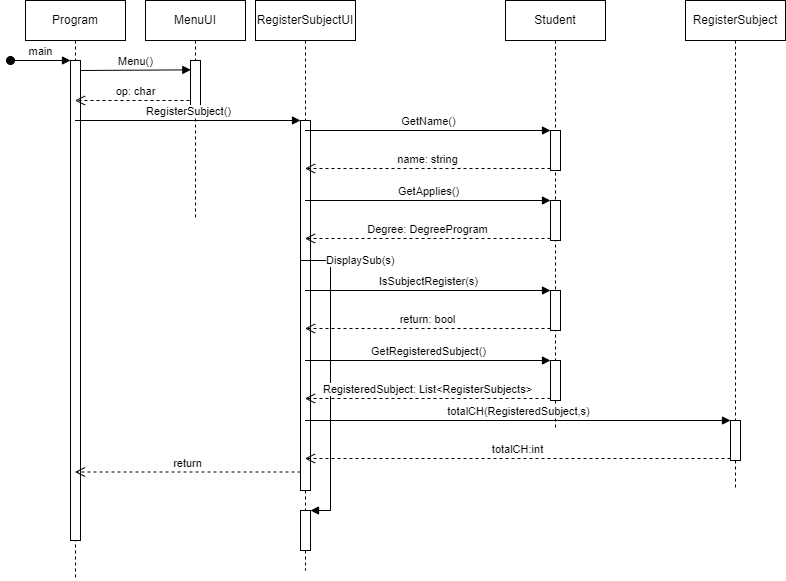

The diagram above was exported from draw.io. Its source (the exported page's mxGraphModel, read from the mxfile embedded in the PNG):
<mxGraphModel dx="1022" dy="436" grid="1" gridSize="10" guides="1" tooltips="1" connect="1" arrows="1" fold="1" page="1" pageScale="1" pageWidth="850" pageHeight="1100" math="0" shadow="0">
  <root>
    <mxCell id="0" />
    <mxCell id="1" parent="0" />
    <mxCell id="tiMVAc71lIonRs0uz-Dm-1" value="Program" style="shape=umlLifeline;perimeter=lifelinePerimeter;whiteSpace=wrap;html=1;container=1;collapsible=0;recursiveResize=0;outlineConnect=0;" vertex="1" parent="1">
      <mxGeometry x="80" y="40" width="100" height="580" as="geometry" />
    </mxCell>
    <mxCell id="tiMVAc71lIonRs0uz-Dm-2" value="" style="html=1;points=[];perimeter=orthogonalPerimeter;" vertex="1" parent="tiMVAc71lIonRs0uz-Dm-1">
      <mxGeometry x="45" y="60" width="10" height="480" as="geometry" />
    </mxCell>
    <mxCell id="tiMVAc71lIonRs0uz-Dm-3" value="main" style="html=1;verticalAlign=bottom;startArrow=oval;startFill=1;endArrow=block;startSize=8;rounded=0;" edge="1" parent="tiMVAc71lIonRs0uz-Dm-1">
      <mxGeometry width="60" relative="1" as="geometry">
        <mxPoint x="-15" y="60" as="sourcePoint" />
        <mxPoint x="45" y="60" as="targetPoint" />
      </mxGeometry>
    </mxCell>
    <mxCell id="tiMVAc71lIonRs0uz-Dm-4" value="Menu()" style="html=1;verticalAlign=bottom;endArrow=block;rounded=0;entryX=0.033;entryY=0.187;entryDx=0;entryDy=0;entryPerimeter=0;" edge="1" parent="tiMVAc71lIonRs0uz-Dm-1" target="tiMVAc71lIonRs0uz-Dm-5">
      <mxGeometry width="80" relative="1" as="geometry">
        <mxPoint x="55" y="70" as="sourcePoint" />
        <mxPoint x="135" y="70" as="targetPoint" />
      </mxGeometry>
    </mxCell>
    <mxCell id="tiMVAc71lIonRs0uz-Dm-5" value="" style="html=1;points=[];perimeter=orthogonalPerimeter;" vertex="1" parent="1">
      <mxGeometry x="245" y="100" width="10" height="50" as="geometry" />
    </mxCell>
    <mxCell id="tiMVAc71lIonRs0uz-Dm-6" value="op: char" style="html=1;verticalAlign=bottom;endArrow=open;dashed=1;endSize=8;rounded=0;" edge="1" parent="1" target="tiMVAc71lIonRs0uz-Dm-1">
      <mxGeometry relative="1" as="geometry">
        <mxPoint x="250" y="140" as="sourcePoint" />
        <mxPoint x="170" y="140" as="targetPoint" />
      </mxGeometry>
    </mxCell>
    <mxCell id="tiMVAc71lIonRs0uz-Dm-7" value="MenuUI" style="shape=umlLifeline;perimeter=lifelinePerimeter;whiteSpace=wrap;html=1;container=1;collapsible=0;recursiveResize=0;outlineConnect=0;" vertex="1" parent="1">
      <mxGeometry x="200" y="40" width="100" height="220" as="geometry" />
    </mxCell>
    <mxCell id="tiMVAc71lIonRs0uz-Dm-8" value="" style="html=1;points=[];perimeter=orthogonalPerimeter;" vertex="1" parent="tiMVAc71lIonRs0uz-Dm-7">
      <mxGeometry x="45" y="60" width="10" height="50" as="geometry" />
    </mxCell>
    <mxCell id="tiMVAc71lIonRs0uz-Dm-9" value="RegisterSubjectUI" style="shape=umlLifeline;perimeter=lifelinePerimeter;whiteSpace=wrap;html=1;container=1;collapsible=0;recursiveResize=0;outlineConnect=0;" vertex="1" parent="1">
      <mxGeometry x="310" y="40" width="100" height="570" as="geometry" />
    </mxCell>
    <mxCell id="tiMVAc71lIonRs0uz-Dm-10" value="" style="html=1;points=[];perimeter=orthogonalPerimeter;" vertex="1" parent="tiMVAc71lIonRs0uz-Dm-9">
      <mxGeometry x="45" y="120" width="10" height="370" as="geometry" />
    </mxCell>
    <mxCell id="tiMVAc71lIonRs0uz-Dm-20" value="" style="html=1;points=[];perimeter=orthogonalPerimeter;" vertex="1" parent="tiMVAc71lIonRs0uz-Dm-9">
      <mxGeometry x="45" y="510" width="10" height="40" as="geometry" />
    </mxCell>
    <mxCell id="tiMVAc71lIonRs0uz-Dm-21" value="DisplaySub(s)" style="edgeStyle=orthogonalEdgeStyle;html=1;align=left;spacingLeft=2;endArrow=block;rounded=0;entryX=1;entryY=0;" edge="1" target="tiMVAc71lIonRs0uz-Dm-20" parent="tiMVAc71lIonRs0uz-Dm-9">
      <mxGeometry x="-0.825" relative="1" as="geometry">
        <mxPoint x="50" y="260" as="sourcePoint" />
        <Array as="points">
          <mxPoint x="45" y="260" />
          <mxPoint x="75" y="260" />
          <mxPoint x="75" y="600" />
        </Array>
        <mxPoint as="offset" />
      </mxGeometry>
    </mxCell>
    <mxCell id="tiMVAc71lIonRs0uz-Dm-11" value="RegisterSubject()" style="html=1;verticalAlign=bottom;endArrow=block;entryX=0;entryY=0;rounded=0;" edge="1" target="tiMVAc71lIonRs0uz-Dm-10" parent="1" source="tiMVAc71lIonRs0uz-Dm-1">
      <mxGeometry relative="1" as="geometry">
        <mxPoint x="295" y="160" as="sourcePoint" />
      </mxGeometry>
    </mxCell>
    <mxCell id="tiMVAc71lIonRs0uz-Dm-13" value="Student" style="shape=umlLifeline;perimeter=lifelinePerimeter;whiteSpace=wrap;html=1;container=1;collapsible=0;recursiveResize=0;outlineConnect=0;" vertex="1" parent="1">
      <mxGeometry x="560" y="40" width="100" height="430" as="geometry" />
    </mxCell>
    <mxCell id="tiMVAc71lIonRs0uz-Dm-14" value="" style="html=1;points=[];perimeter=orthogonalPerimeter;" vertex="1" parent="tiMVAc71lIonRs0uz-Dm-13">
      <mxGeometry x="45" y="130" width="10" height="40" as="geometry" />
    </mxCell>
    <mxCell id="tiMVAc71lIonRs0uz-Dm-17" value="" style="html=1;points=[];perimeter=orthogonalPerimeter;" vertex="1" parent="tiMVAc71lIonRs0uz-Dm-13">
      <mxGeometry x="45" y="200" width="10" height="40" as="geometry" />
    </mxCell>
    <mxCell id="tiMVAc71lIonRs0uz-Dm-22" value="" style="html=1;points=[];perimeter=orthogonalPerimeter;" vertex="1" parent="tiMVAc71lIonRs0uz-Dm-13">
      <mxGeometry x="45" y="290" width="10" height="40" as="geometry" />
    </mxCell>
    <mxCell id="tiMVAc71lIonRs0uz-Dm-25" value="" style="html=1;points=[];perimeter=orthogonalPerimeter;" vertex="1" parent="tiMVAc71lIonRs0uz-Dm-13">
      <mxGeometry x="45" y="360" width="10" height="40" as="geometry" />
    </mxCell>
    <mxCell id="tiMVAc71lIonRs0uz-Dm-15" value="GetName()" style="html=1;verticalAlign=bottom;endArrow=block;entryX=0;entryY=0;rounded=0;" edge="1" target="tiMVAc71lIonRs0uz-Dm-14" parent="1" source="tiMVAc71lIonRs0uz-Dm-9">
      <mxGeometry relative="1" as="geometry">
        <mxPoint x="425" y="170" as="sourcePoint" />
      </mxGeometry>
    </mxCell>
    <mxCell id="tiMVAc71lIonRs0uz-Dm-16" value="name: string" style="html=1;verticalAlign=bottom;endArrow=open;dashed=1;endSize=8;exitX=0;exitY=0.95;rounded=0;" edge="1" source="tiMVAc71lIonRs0uz-Dm-14" parent="1" target="tiMVAc71lIonRs0uz-Dm-9">
      <mxGeometry relative="1" as="geometry">
        <mxPoint x="425" y="246" as="targetPoint" />
      </mxGeometry>
    </mxCell>
    <mxCell id="tiMVAc71lIonRs0uz-Dm-18" value="GetApplies()" style="html=1;verticalAlign=bottom;endArrow=block;entryX=0;entryY=0;rounded=0;" edge="1" target="tiMVAc71lIonRs0uz-Dm-17" parent="1" source="tiMVAc71lIonRs0uz-Dm-9">
      <mxGeometry relative="1" as="geometry">
        <mxPoint x="425" y="240" as="sourcePoint" />
      </mxGeometry>
    </mxCell>
    <mxCell id="tiMVAc71lIonRs0uz-Dm-19" value="Degree: DegreeProgram" style="html=1;verticalAlign=bottom;endArrow=open;dashed=1;endSize=8;exitX=0;exitY=0.95;rounded=0;" edge="1" source="tiMVAc71lIonRs0uz-Dm-17" parent="1" target="tiMVAc71lIonRs0uz-Dm-9">
      <mxGeometry relative="1" as="geometry">
        <mxPoint x="425" y="316" as="targetPoint" />
      </mxGeometry>
    </mxCell>
    <mxCell id="tiMVAc71lIonRs0uz-Dm-23" value="IsSubjectRegister(s)" style="html=1;verticalAlign=bottom;endArrow=block;entryX=0;entryY=0;rounded=0;" edge="1" target="tiMVAc71lIonRs0uz-Dm-22" parent="1" source="tiMVAc71lIonRs0uz-Dm-9">
      <mxGeometry relative="1" as="geometry">
        <mxPoint x="425" y="330" as="sourcePoint" />
      </mxGeometry>
    </mxCell>
    <mxCell id="tiMVAc71lIonRs0uz-Dm-24" value="return: bool" style="html=1;verticalAlign=bottom;endArrow=open;dashed=1;endSize=8;exitX=0;exitY=0.95;rounded=0;" edge="1" source="tiMVAc71lIonRs0uz-Dm-22" parent="1" target="tiMVAc71lIonRs0uz-Dm-9">
      <mxGeometry relative="1" as="geometry">
        <mxPoint x="400" y="380" as="targetPoint" />
      </mxGeometry>
    </mxCell>
    <mxCell id="tiMVAc71lIonRs0uz-Dm-26" value="GetRegisteredSubject()" style="html=1;verticalAlign=bottom;endArrow=block;entryX=0;entryY=0;rounded=0;" edge="1" target="tiMVAc71lIonRs0uz-Dm-25" parent="1" source="tiMVAc71lIonRs0uz-Dm-9">
      <mxGeometry relative="1" as="geometry">
        <mxPoint x="425" y="400" as="sourcePoint" />
      </mxGeometry>
    </mxCell>
    <mxCell id="tiMVAc71lIonRs0uz-Dm-27" value="RegisteredSubject: List&amp;lt;RegisterSubjects&amp;gt;" style="html=1;verticalAlign=bottom;endArrow=open;dashed=1;endSize=8;exitX=0;exitY=0.95;rounded=0;" edge="1" source="tiMVAc71lIonRs0uz-Dm-25" parent="1" target="tiMVAc71lIonRs0uz-Dm-9">
      <mxGeometry relative="1" as="geometry">
        <mxPoint x="425" y="476" as="targetPoint" />
      </mxGeometry>
    </mxCell>
    <mxCell id="tiMVAc71lIonRs0uz-Dm-28" value="RegisterSubject" style="shape=umlLifeline;perimeter=lifelinePerimeter;whiteSpace=wrap;html=1;container=1;collapsible=0;recursiveResize=0;outlineConnect=0;" vertex="1" parent="1">
      <mxGeometry x="740" y="40" width="100" height="490" as="geometry" />
    </mxCell>
    <mxCell id="tiMVAc71lIonRs0uz-Dm-29" value="" style="html=1;points=[];perimeter=orthogonalPerimeter;" vertex="1" parent="tiMVAc71lIonRs0uz-Dm-28">
      <mxGeometry x="45" y="420" width="10" height="40" as="geometry" />
    </mxCell>
    <mxCell id="tiMVAc71lIonRs0uz-Dm-30" value="totalCH(RegisteredSubject,s)" style="html=1;verticalAlign=bottom;endArrow=block;entryX=0;entryY=0;rounded=0;" edge="1" target="tiMVAc71lIonRs0uz-Dm-29" parent="1" source="tiMVAc71lIonRs0uz-Dm-9">
      <mxGeometry relative="1" as="geometry">
        <mxPoint x="715" y="460" as="sourcePoint" />
      </mxGeometry>
    </mxCell>
    <mxCell id="tiMVAc71lIonRs0uz-Dm-31" value="totalCH:int" style="html=1;verticalAlign=bottom;endArrow=open;dashed=1;endSize=8;exitX=0;exitY=0.95;rounded=0;" edge="1" source="tiMVAc71lIonRs0uz-Dm-29" parent="1" target="tiMVAc71lIonRs0uz-Dm-9">
      <mxGeometry relative="1" as="geometry">
        <mxPoint x="715" y="536" as="targetPoint" />
      </mxGeometry>
    </mxCell>
    <mxCell id="tiMVAc71lIonRs0uz-Dm-12" value="return" style="html=1;verticalAlign=bottom;endArrow=open;dashed=1;endSize=8;exitX=0;exitY=0.95;rounded=0;" edge="1" source="tiMVAc71lIonRs0uz-Dm-10" parent="1" target="tiMVAc71lIonRs0uz-Dm-1">
      <mxGeometry relative="1" as="geometry">
        <mxPoint x="295" y="236" as="targetPoint" />
      </mxGeometry>
    </mxCell>
  </root>
</mxGraphModel>